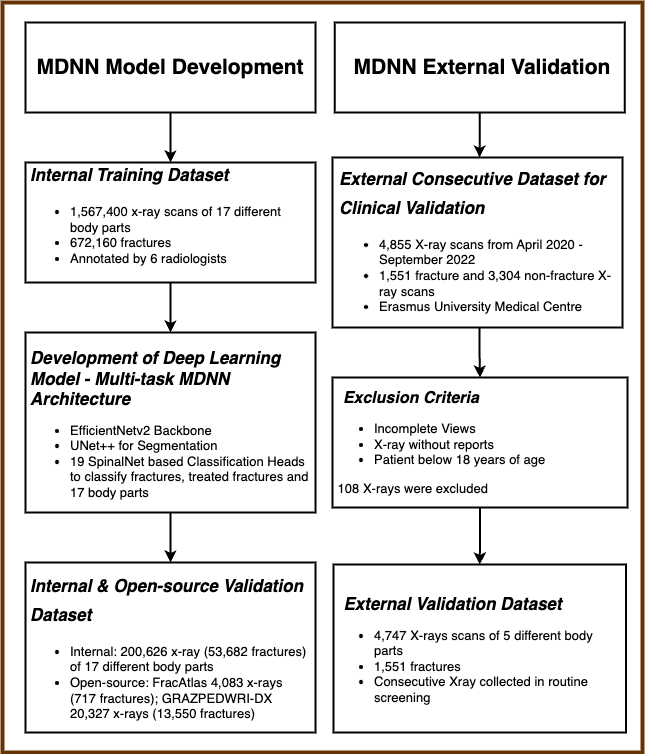

The diagram above was exported from draw.io. Its source (the exported page's mxGraphModel, read from the mxfile embedded in the PNG):
<mxGraphModel dx="1060" dy="1842" grid="1" gridSize="10" guides="1" tooltips="1" connect="1" arrows="1" fold="1" page="1" pageScale="1" pageWidth="827" pageHeight="1169" math="0" shadow="0">
  <root>
    <mxCell id="0" />
    <mxCell id="1" parent="0" />
    <mxCell id="1xUEIBJbF6ktX5vM28Tu-4" style="edgeStyle=orthogonalEdgeStyle;rounded=0;orthogonalLoop=1;jettySize=auto;html=1;exitX=0.5;exitY=1;exitDx=0;exitDy=0;strokeWidth=2;" parent="1" source="1xUEIBJbF6ktX5vM28Tu-2" target="1xUEIBJbF6ktX5vM28Tu-3" edge="1">
      <mxGeometry relative="1" as="geometry" />
    </mxCell>
    <mxCell id="1xUEIBJbF6ktX5vM28Tu-2" value="&lt;b&gt;&lt;font style=&quot;font-size: 21px;&quot;&gt;&amp;nbsp;MDNN Model Development&amp;nbsp;&lt;/font&gt;&lt;/b&gt;" style="rounded=0;whiteSpace=wrap;html=1;strokeWidth=2;" parent="1" vertex="1">
      <mxGeometry x="63" y="10" width="290" height="90" as="geometry" />
    </mxCell>
    <mxCell id="1xUEIBJbF6ktX5vM28Tu-29" style="edgeStyle=orthogonalEdgeStyle;rounded=0;orthogonalLoop=1;jettySize=auto;html=1;exitX=0.5;exitY=1;exitDx=0;exitDy=0;entryX=0.5;entryY=0;entryDx=0;entryDy=0;strokeWidth=2;" parent="1" source="1xUEIBJbF6ktX5vM28Tu-3" target="1xUEIBJbF6ktX5vM28Tu-12" edge="1">
      <mxGeometry relative="1" as="geometry" />
    </mxCell>
    <mxCell id="1xUEIBJbF6ktX5vM28Tu-3" value="" style="rounded=0;whiteSpace=wrap;html=1;strokeWidth=2;" parent="1" vertex="1">
      <mxGeometry x="63" y="150" width="290" height="120" as="geometry" />
    </mxCell>
    <mxCell id="1xUEIBJbF6ktX5vM28Tu-5" value="" style="rounded=0;whiteSpace=wrap;html=1;strokeWidth=2;" parent="1" vertex="1">
      <mxGeometry x="370" y="145" width="290" height="170" as="geometry" />
    </mxCell>
    <mxCell id="1xUEIBJbF6ktX5vM28Tu-23" style="edgeStyle=orthogonalEdgeStyle;rounded=0;orthogonalLoop=1;jettySize=auto;html=1;exitX=0.5;exitY=1;exitDx=0;exitDy=0;entryX=0.5;entryY=0;entryDx=0;entryDy=0;strokeWidth=2;" parent="1" source="1xUEIBJbF6ktX5vM28Tu-10" target="1xUEIBJbF6ktX5vM28Tu-20" edge="1">
      <mxGeometry relative="1" as="geometry" />
    </mxCell>
    <mxCell id="1xUEIBJbF6ktX5vM28Tu-10" value="&lt;h1&gt;&lt;font style=&quot;font-size: 17px;&quot;&gt;&lt;i&gt;External Consecutive Dataset for Clinical Validation&lt;/i&gt;&lt;/font&gt;&lt;/h1&gt;&lt;div style=&quot;font-size: 13px;&quot;&gt;&lt;ul&gt;&lt;li&gt;&lt;font style=&quot;font-size: 13px;&quot;&gt;4,855 X-ray scans from April 2020 - September 2022&lt;/font&gt;&lt;/li&gt;&lt;li&gt;&lt;font style=&quot;font-size: 13px;&quot;&gt;1,551 fracture and 3,304 non-fracture X-ray scans&lt;/font&gt;&lt;/li&gt;&lt;li&gt;&lt;font style=&quot;font-size: 13px;&quot;&gt;Erasmus University Medical Centre&lt;br&gt;&lt;/font&gt;&lt;/li&gt;&lt;/ul&gt;&lt;/div&gt;" style="text;html=1;strokeColor=none;fillColor=none;spacing=5;spacingTop=-20;whiteSpace=wrap;overflow=hidden;rounded=0;" parent="1" vertex="1">
      <mxGeometry x="372" y="145" width="290" height="170" as="geometry" />
    </mxCell>
    <mxCell id="1xUEIBJbF6ktX5vM28Tu-30" style="edgeStyle=orthogonalEdgeStyle;rounded=0;orthogonalLoop=1;jettySize=auto;html=1;exitX=0.5;exitY=1;exitDx=0;exitDy=0;entryX=0.5;entryY=0;entryDx=0;entryDy=0;strokeWidth=2;" parent="1" source="1xUEIBJbF6ktX5vM28Tu-12" target="1xUEIBJbF6ktX5vM28Tu-17" edge="1">
      <mxGeometry relative="1" as="geometry" />
    </mxCell>
    <mxCell id="1xUEIBJbF6ktX5vM28Tu-12" value="" style="rounded=0;whiteSpace=wrap;html=1;strokeWidth=2;" parent="1" vertex="1">
      <mxGeometry x="63" y="320" width="290" height="180" as="geometry" />
    </mxCell>
    <mxCell id="1xUEIBJbF6ktX5vM28Tu-14" value="&lt;h1 style=&quot;font-size: 17px;&quot;&gt;&lt;i&gt;&lt;font style=&quot;font-size: 17px;&quot;&gt;Development of Deep Learning Model -&amp;nbsp;&lt;/font&gt;Multi-task MDNN Architecture&lt;/i&gt;&lt;/h1&gt;&lt;p&gt;&lt;/p&gt;&lt;ul style=&quot;font-size: 13px;&quot;&gt;&lt;li&gt;EfficientNetv2 Backbone&lt;/li&gt;&lt;li&gt;UNet++ for Segmentation&lt;/li&gt;&lt;li&gt;19 SpinalNet based Classification Heads to classify fractures, treated fractures and 17 body parts&lt;/li&gt;&lt;/ul&gt;&lt;p&gt;&lt;/p&gt;" style="text;html=1;strokeColor=none;fillColor=none;spacing=5;spacingTop=-20;whiteSpace=wrap;overflow=hidden;rounded=0;" parent="1" vertex="1">
      <mxGeometry x="63" y="335" width="290" height="180" as="geometry" />
    </mxCell>
    <mxCell id="1xUEIBJbF6ktX5vM28Tu-17" value="&lt;b&gt;&lt;br&gt;&lt;/b&gt;" style="rounded=0;whiteSpace=wrap;html=1;strokeWidth=2;" parent="1" vertex="1">
      <mxGeometry x="63" y="550" width="290" height="170" as="geometry" />
    </mxCell>
    <mxCell id="1xUEIBJbF6ktX5vM28Tu-24" style="edgeStyle=orthogonalEdgeStyle;rounded=0;orthogonalLoop=1;jettySize=auto;html=1;exitX=0.5;exitY=1;exitDx=0;exitDy=0;entryX=0.5;entryY=0;entryDx=0;entryDy=0;strokeWidth=2;" parent="1" source="1xUEIBJbF6ktX5vM28Tu-20" target="1xUEIBJbF6ktX5vM28Tu-22" edge="1">
      <mxGeometry relative="1" as="geometry" />
    </mxCell>
    <mxCell id="1xUEIBJbF6ktX5vM28Tu-20" value="&lt;div&gt;&lt;font style=&quot;font-size: 16px;&quot;&gt;&lt;b&gt;&lt;i&gt;&amp;nbsp; Exclusion Criteria&lt;/i&gt;&lt;/b&gt;&lt;/font&gt;&lt;/div&gt;&lt;ul style=&quot;font-size: 13px;&quot;&gt;&lt;li&gt;&lt;font style=&quot;font-size: 13px;&quot;&gt;Incomplete Views&lt;/font&gt;&lt;/li&gt;&lt;li&gt;&lt;font style=&quot;font-size: 13px;&quot;&gt;X-ray without reports&lt;/font&gt;&lt;/li&gt;&lt;li&gt;&lt;font style=&quot;font-size: 13px;&quot;&gt;Patient below 18 years of age&lt;/font&gt;&lt;/li&gt;&lt;/ul&gt;&lt;div style=&quot;font-size: 13px;&quot;&gt;&lt;font style=&quot;font-size: 13px;&quot;&gt;&amp;nbsp;108 X-rays were excluded&amp;nbsp;&lt;/font&gt;&lt;/div&gt;" style="rounded=0;whiteSpace=wrap;html=1;strokeWidth=2;align=left;" parent="1" vertex="1">
      <mxGeometry x="370" y="365" width="295" height="130" as="geometry" />
    </mxCell>
    <mxCell id="1xUEIBJbF6ktX5vM28Tu-22" value="&lt;div style=&quot;text-align: left;&quot;&gt;&lt;span style=&quot;background-color: initial; font-size: 13px;&quot;&gt;&lt;br&gt;&lt;/span&gt;&lt;/div&gt;&lt;div style=&quot;text-align: left; font-size: 17px;&quot;&gt;&lt;i&gt;&lt;b&gt;&lt;span style=&quot;background-color: initial;&quot;&gt;&amp;nbsp; External V&lt;/span&gt;&lt;span style=&quot;font-size: 17px; background-color: initial; border-color: var(--border-color);&quot;&gt;alidation Dataset&lt;/span&gt;&lt;/b&gt;&lt;/i&gt;&lt;/div&gt;&lt;ul style=&quot;border-color: var(--border-color); font-size: 13px; text-align: left;&quot;&gt;&lt;li style=&quot;border-color: var(--border-color);&quot;&gt;&lt;span style=&quot;background-color: initial;&quot;&gt;4,747 X-rays scans of 5 different body parts&lt;/span&gt;&lt;/li&gt;&lt;li style=&quot;border-color: var(--border-color);&quot;&gt;1,551 fractures&lt;/li&gt;&lt;li style=&quot;border-color: var(--border-color);&quot;&gt;Consecutive Xray collected in routine screening&lt;/li&gt;&lt;/ul&gt;" style="rounded=0;whiteSpace=wrap;html=1;strokeWidth=2;" parent="1" vertex="1">
      <mxGeometry x="371" y="552" width="292.5" height="168" as="geometry" />
    </mxCell>
    <mxCell id="LumAUmAQ2J93tJkltrlT-13" style="edgeStyle=orthogonalEdgeStyle;rounded=0;orthogonalLoop=1;jettySize=auto;html=1;exitX=0.5;exitY=1;exitDx=0;exitDy=0;entryX=0.5;entryY=0;entryDx=0;entryDy=0;strokeWidth=2;" parent="1" source="LumAUmAQ2J93tJkltrlT-12" target="1xUEIBJbF6ktX5vM28Tu-10" edge="1">
      <mxGeometry relative="1" as="geometry" />
    </mxCell>
    <mxCell id="LumAUmAQ2J93tJkltrlT-12" value="&lt;b&gt;&lt;font style=&quot;font-size: 21px;&quot;&gt;&amp;nbsp;MDNN External Validation&lt;/font&gt;&lt;/b&gt;" style="rounded=0;whiteSpace=wrap;html=1;strokeWidth=2;" parent="1" vertex="1">
      <mxGeometry x="372.25" y="10" width="290" height="90" as="geometry" />
    </mxCell>
    <mxCell id="209cl0AFCne7b6ZzldIe-9" value="&lt;h1 style=&quot;&quot;&gt;&lt;i&gt;&lt;font style=&quot;font-size: 17px;&quot;&gt;Internal Training Datase&lt;/font&gt;&lt;font style=&quot;font-size: 17px;&quot;&gt;t&lt;/font&gt;&lt;/i&gt;&lt;/h1&gt;&lt;div style=&quot;font-size: 13px;&quot;&gt;&lt;ul&gt;&lt;li&gt;1,567,400 x-ray scans of 17 different body parts&lt;br&gt;&lt;/li&gt;&lt;li&gt;672,160 fractures&lt;/li&gt;&lt;li&gt;Annotated by 6 radiologists&lt;/li&gt;&lt;/ul&gt;&lt;/div&gt;" style="text;html=1;strokeColor=none;fillColor=none;spacing=5;spacingTop=-20;whiteSpace=wrap;overflow=hidden;rounded=0;" parent="1" vertex="1">
      <mxGeometry x="63" y="141" width="290" height="160" as="geometry" />
    </mxCell>
    <mxCell id="209cl0AFCne7b6ZzldIe-10" value="&lt;h1 style=&quot;&quot;&gt;&lt;font style=&quot;font-size: 17px;&quot;&gt;&lt;i&gt;Internal &amp;amp;&amp;nbsp;&lt;/i&gt;&lt;/font&gt;&lt;i style=&quot;font-size: 17px; background-color: initial;&quot;&gt;Open-source&amp;nbsp;&lt;/i&gt;&lt;i style=&quot;font-size: 17px; background-color: initial;&quot;&gt;Validation Dataset&lt;/i&gt;&lt;/h1&gt;&lt;p style=&quot;font-size: 16px;&quot;&gt;&lt;/p&gt;&lt;ul style=&quot;&quot;&gt;&lt;li style=&quot;font-size: 13px;&quot;&gt;Internal: 200,626 x-ray (53,682 fractures) of 17 different body parts&lt;/li&gt;&lt;li style=&quot;font-size: 13px;&quot;&gt;Open-source: FracAtlas 4,083 x-rays (717 fractures); GRAZPEDWRI-DX 20,327 x-rays (13,550 fractures)&lt;/li&gt;&lt;/ul&gt;&lt;div&gt;&lt;font style=&quot;font-size: 17px;&quot;&gt;&lt;/font&gt;&lt;/div&gt;&lt;p&gt;&lt;/p&gt;" style="text;html=1;strokeColor=none;fillColor=none;spacing=5;spacingTop=-20;whiteSpace=wrap;overflow=hidden;rounded=0;" parent="1" vertex="1">
      <mxGeometry x="63" y="552" width="287" height="158" as="geometry" />
    </mxCell>
    <mxCell id="LzYwgDuKfQWf5xgPWnoR-2" value="" style="rounded=0;whiteSpace=wrap;html=1;fillColor=none;strokeWidth=4;strokeColor=#663300;" vertex="1" parent="1">
      <mxGeometry x="40" y="-10" width="640" height="750" as="geometry" />
    </mxCell>
  </root>
</mxGraphModel>